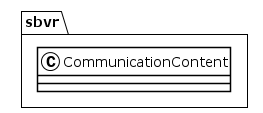

The diagram above was rendered by PlantUML. Its source (embedded in the PNG):
@startuml
!theme plain
package sbvr {
class CommunicationContent {
}
}
@enduml